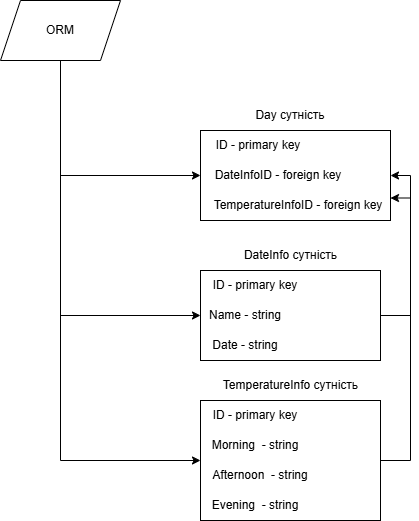

The diagram above was exported from draw.io. Its source (the exported page's mxGraphModel, read from the mxfile embedded in the PNG):
<mxGraphModel dx="1434" dy="746" grid="1" gridSize="10" guides="1" tooltips="1" connect="1" arrows="1" fold="1" page="1" pageScale="1" pageWidth="827" pageHeight="1169" math="0" shadow="0">
  <root>
    <mxCell id="0" />
    <mxCell id="1" parent="0" />
    <mxCell id="HNLRQzUUjXXgXAGwP2Zu-54" style="edgeStyle=orthogonalEdgeStyle;rounded=0;orthogonalLoop=1;jettySize=auto;html=1;exitX=0.5;exitY=1;exitDx=0;exitDy=0;entryX=0;entryY=0.5;entryDx=0;entryDy=0;" parent="1" source="gozrOlR_zfEwwtgifc0Y-1" target="HNLRQzUUjXXgXAGwP2Zu-36" edge="1">
      <mxGeometry relative="1" as="geometry">
        <mxPoint x="200" y="150" as="sourcePoint" />
      </mxGeometry>
    </mxCell>
    <mxCell id="HNLRQzUUjXXgXAGwP2Zu-61" style="edgeStyle=orthogonalEdgeStyle;rounded=0;orthogonalLoop=1;jettySize=auto;html=1;exitX=0.5;exitY=1;exitDx=0;exitDy=0;entryX=0;entryY=0.5;entryDx=0;entryDy=0;" parent="1" source="gozrOlR_zfEwwtgifc0Y-1" target="HNLRQzUUjXXgXAGwP2Zu-41" edge="1">
      <mxGeometry relative="1" as="geometry">
        <mxPoint x="200" y="150" as="sourcePoint" />
      </mxGeometry>
    </mxCell>
    <mxCell id="HNLRQzUUjXXgXAGwP2Zu-62" style="edgeStyle=orthogonalEdgeStyle;rounded=0;orthogonalLoop=1;jettySize=auto;html=1;exitX=0.5;exitY=1;exitDx=0;exitDy=0;entryX=0;entryY=0.5;entryDx=0;entryDy=0;" parent="1" source="gozrOlR_zfEwwtgifc0Y-1" target="HNLRQzUUjXXgXAGwP2Zu-47" edge="1">
      <mxGeometry relative="1" as="geometry">
        <mxPoint x="200" y="150" as="sourcePoint" />
      </mxGeometry>
    </mxCell>
    <mxCell id="HNLRQzUUjXXgXAGwP2Zu-36" value="" style="rounded=0;whiteSpace=wrap;html=1;" parent="1" vertex="1">
      <mxGeometry x="300" y="200" width="190" height="90" as="geometry" />
    </mxCell>
    <mxCell id="HNLRQzUUjXXgXAGwP2Zu-37" value="Day сутність" style="text;html=1;align=center;verticalAlign=middle;whiteSpace=wrap;rounded=0;" parent="1" vertex="1">
      <mxGeometry x="345" y="170" width="90" height="30" as="geometry" />
    </mxCell>
    <mxCell id="HNLRQzUUjXXgXAGwP2Zu-38" value="ID -&amp;nbsp;primary key" style="text;html=1;align=center;verticalAlign=middle;whiteSpace=wrap;rounded=0;" parent="1" vertex="1">
      <mxGeometry x="307.5" y="200" width="100" height="30" as="geometry" />
    </mxCell>
    <mxCell id="HNLRQzUUjXXgXAGwP2Zu-39" value="DateInfoID - foreign key" style="text;html=1;align=center;verticalAlign=middle;whiteSpace=wrap;rounded=0;" parent="1" vertex="1">
      <mxGeometry x="307.5" y="230" width="140" height="30" as="geometry" />
    </mxCell>
    <mxCell id="HNLRQzUUjXXgXAGwP2Zu-40" value="TemperatureInfoID - foreign key" style="text;html=1;align=center;verticalAlign=middle;whiteSpace=wrap;rounded=0;" parent="1" vertex="1">
      <mxGeometry x="307.5" y="260" width="180" height="30" as="geometry" />
    </mxCell>
    <mxCell id="HNLRQzUUjXXgXAGwP2Zu-59" style="edgeStyle=orthogonalEdgeStyle;rounded=0;orthogonalLoop=1;jettySize=auto;html=1;exitX=1;exitY=0.5;exitDx=0;exitDy=0;entryX=1;entryY=0.5;entryDx=0;entryDy=0;" parent="1" source="HNLRQzUUjXXgXAGwP2Zu-41" target="HNLRQzUUjXXgXAGwP2Zu-36" edge="1">
      <mxGeometry relative="1" as="geometry" />
    </mxCell>
    <mxCell id="HNLRQzUUjXXgXAGwP2Zu-41" value="" style="rounded=0;whiteSpace=wrap;html=1;" parent="1" vertex="1">
      <mxGeometry x="300" y="340" width="180" height="90" as="geometry" />
    </mxCell>
    <mxCell id="HNLRQzUUjXXgXAGwP2Zu-42" value="DateInfo&amp;nbsp;сутність" style="text;html=1;align=center;verticalAlign=middle;whiteSpace=wrap;rounded=0;" parent="1" vertex="1">
      <mxGeometry x="332.5" y="310" width="115" height="30" as="geometry" />
    </mxCell>
    <mxCell id="HNLRQzUUjXXgXAGwP2Zu-43" value="ID -&amp;nbsp;primary key" style="text;html=1;align=center;verticalAlign=middle;whiteSpace=wrap;rounded=0;" parent="1" vertex="1">
      <mxGeometry x="305" y="340" width="100" height="30" as="geometry" />
    </mxCell>
    <mxCell id="HNLRQzUUjXXgXAGwP2Zu-45" value="Name - string" style="text;html=1;align=center;verticalAlign=middle;whiteSpace=wrap;rounded=0;" parent="1" vertex="1">
      <mxGeometry x="305" y="370" width="80" height="30" as="geometry" />
    </mxCell>
    <mxCell id="HNLRQzUUjXXgXAGwP2Zu-46" value="Date - string" style="text;html=1;align=center;verticalAlign=middle;whiteSpace=wrap;rounded=0;" parent="1" vertex="1">
      <mxGeometry x="305" y="400" width="80" height="30" as="geometry" />
    </mxCell>
    <mxCell id="HNLRQzUUjXXgXAGwP2Zu-60" style="edgeStyle=orthogonalEdgeStyle;rounded=0;orthogonalLoop=1;jettySize=auto;html=1;exitX=1;exitY=0.5;exitDx=0;exitDy=0;entryX=1;entryY=0.75;entryDx=0;entryDy=0;" parent="1" source="HNLRQzUUjXXgXAGwP2Zu-47" target="HNLRQzUUjXXgXAGwP2Zu-36" edge="1">
      <mxGeometry relative="1" as="geometry" />
    </mxCell>
    <mxCell id="HNLRQzUUjXXgXAGwP2Zu-47" value="" style="rounded=0;whiteSpace=wrap;html=1;" parent="1" vertex="1">
      <mxGeometry x="300" y="470" width="180" height="120" as="geometry" />
    </mxCell>
    <mxCell id="HNLRQzUUjXXgXAGwP2Zu-48" value="TemperatureInfo&amp;nbsp;сутність" style="text;html=1;align=center;verticalAlign=middle;whiteSpace=wrap;rounded=0;" parent="1" vertex="1">
      <mxGeometry x="317.5" y="440" width="145" height="30" as="geometry" />
    </mxCell>
    <mxCell id="HNLRQzUUjXXgXAGwP2Zu-49" value="ID -&amp;nbsp;primary key" style="text;html=1;align=center;verticalAlign=middle;whiteSpace=wrap;rounded=0;" parent="1" vertex="1">
      <mxGeometry x="305" y="470" width="100" height="30" as="geometry" />
    </mxCell>
    <mxCell id="HNLRQzUUjXXgXAGwP2Zu-50" value="Morning&amp;nbsp; - string" style="text;html=1;align=center;verticalAlign=middle;whiteSpace=wrap;rounded=0;" parent="1" vertex="1">
      <mxGeometry x="305" y="500" width="100" height="30" as="geometry" />
    </mxCell>
    <mxCell id="HNLRQzUUjXXgXAGwP2Zu-51" value="Afternoon&amp;nbsp; - string" style="text;html=1;align=center;verticalAlign=middle;whiteSpace=wrap;rounded=0;" parent="1" vertex="1">
      <mxGeometry x="305" y="530" width="110" height="30" as="geometry" />
    </mxCell>
    <mxCell id="HNLRQzUUjXXgXAGwP2Zu-52" value="Evening&amp;nbsp; - string" style="text;html=1;align=center;verticalAlign=middle;whiteSpace=wrap;rounded=0;" parent="1" vertex="1">
      <mxGeometry x="305" y="560" width="100" height="30" as="geometry" />
    </mxCell>
    <mxCell id="gozrOlR_zfEwwtgifc0Y-1" value="ORM" style="shape=parallelogram;perimeter=parallelogramPerimeter;whiteSpace=wrap;html=1;fixedSize=1;" vertex="1" parent="1">
      <mxGeometry x="100" y="70" width="120" height="60" as="geometry" />
    </mxCell>
  </root>
</mxGraphModel>